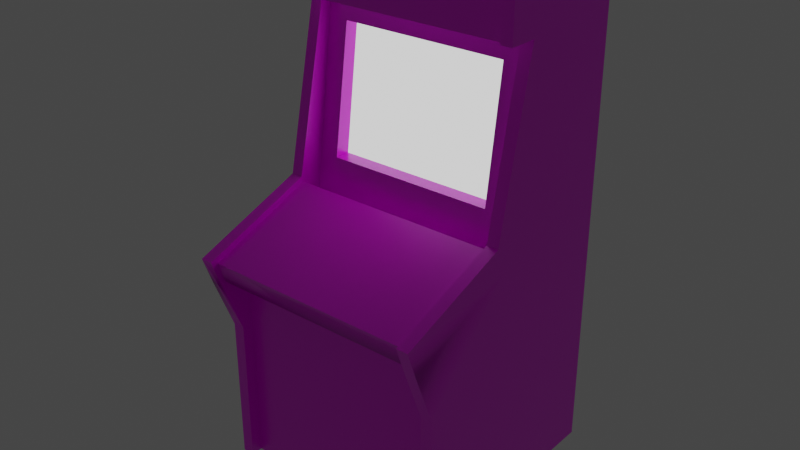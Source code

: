 # Source: Arcade_Cabinet.blend  (saved by Blender 2.91.10; exported with 4.5.12 LTS)
import bpy
from mathutils import Matrix  # noqa: F401  (used for matrix-valued properties, if any)

bpy.ops.wm.read_factory_settings(use_empty=True)
scene = bpy.context.scene
scene.name = 'Scene'

# ---- collections
col_collection = bpy.data.collections.new('Collection'); scene.collection.children.link(col_collection)

# ---- images (referenced by path relative to the original .blend; pixels are not part of the script)
import os
ASSET_DIR = os.environ.get("B2B_ASSET_DIR", "")  # directory of the original .blend (textures are referenced by path, not embedded)
HERE = os.path.dirname(os.path.abspath(__file__))  # packed textures are extracted next to this script under _unpacked/

def load_image(name, relpath, width, height, colorspace="sRGB"):
    """Load a texture the original file referenced (path relative to the .blend, or extracted next to this script)."""
    p = next((c for c in (os.path.join(HERE, relpath), os.path.join(ASSET_DIR, relpath)) if relpath and os.path.exists(c)), "")
    if p:
        img = bpy.data.images.load(p, check_existing=True)
        img.name = name
    else:  # same state as the original file: an image datablock whose file is absent (Cycles renders it pink)
        img = bpy.data.images.new(name, width, height)
        img.source = "FILE"
        img.filepath = "//" + (relpath or name)
    img.colorspace_settings.name = colorspace
    return img
img_cabinet_texture = load_image('Cabinet Texture', 'Textures/Arcade Cabinet/Base Cabinet Texture.png', 1024, 1024, 'sRGB')

# ---- materials (node trees are filled in below, after node groups)
mat_cabinet_wall = bpy.data.materials.new('Cabinet Wall')
mat_cabinet_wall.alpha_threshold = 0.0
mat_cabinet_wall.use_backface_culling = True
mat_cabinet_wall.use_transparent_shadow = False
mat_cabinet_wall.line_color = (0.0, 0.0, 0.0, 1.0)
mat_cabinet_screen = bpy.data.materials.new('Cabinet Screen')
mat_cabinet_screen.use_transparent_shadow = False

# ---- node groups
ng_auto_smooth = bpy.data.node_groups.new('Auto Smooth', 'GeometryNodeTree')
_s = ng_auto_smooth.interface.new_socket(name='Geometry', in_out='OUTPUT', socket_type='NodeSocketGeometry')
_s = ng_auto_smooth.interface.new_socket(name='Geometry', in_out='INPUT', socket_type='NodeSocketGeometry')
_s = ng_auto_smooth.interface.new_socket(name='Angle', in_out='INPUT', socket_type='NodeSocketFloat')
_s.subtype = 'ANGLE'
_s.min_value = 0.0
_s.max_value = 3.142
ng_auto_smooth.is_modifier = True
_N = ng_auto_smooth.nodes; _L = ng_auto_smooth.links
n0 = _N.new('NodeGroupOutput'); n0.name = 'Group Output'; n0.location = (480, -100)
n1 = _N.new('NodeGroupInput'); n1.name = 'Group Input'; n1.location = (-420, -300)
n2 = _N.new('NodeGroupInput'); n2.name = 'Group Input.001'; n2.location = (-60, -100)
n3 = _N.new('GeometryNodeSetShadeSmooth'); n3.name = 'Set Shade Smooth'; n3.location = (120, -100)
n3.domain = 'EDGE'
n4 = _N.new('GeometryNodeSetShadeSmooth'); n4.name = 'Set Shade Smooth.001'; n4.location = (300, -100)
n5 = _N.new('GeometryNodeInputMeshEdgeAngle'); n5.name = 'Edge Angle'; n5.location = (-420, -220)
n6 = _N.new('GeometryNodeInputEdgeSmooth'); n6.name = 'Is Edge Smooth'; n6.location = (-60, -160)
n7 = _N.new('GeometryNodeInputShadeSmooth'); n7.name = 'Is Face Smooth'; n7.location = (-240, -340)
n8 = _N.new('FunctionNodeBooleanMath'); n8.name = 'Boolean Math'; n8.location = (-60, -220)
n9 = _N.new('FunctionNodeCompare'); n9.name = 'Compare'; n9.location = (-240, -180)
n9.operation = 'LESS_EQUAL'
_L.new(n5.outputs[0], n9.inputs[0])
_L.new(n4.outputs[0], n0.inputs[0])
_L.new(n1.outputs[1], n9.inputs[1])
_L.new(n9.outputs[0], n8.inputs[0])
_L.new(n7.outputs[0], n8.inputs[1])
_L.new(n2.outputs[0], n3.inputs[0])
_L.new(n6.outputs[0], n3.inputs[1])
_L.new(n3.outputs[0], n4.inputs[0])
_L.new(n8.outputs[0], n3.inputs[2])
n0.is_active_output = True

# ---- material node trees
mat_cabinet_wall.use_nodes = True; mat_cabinet_wall.node_tree.nodes.clear()
_N = mat_cabinet_wall.node_tree.nodes; _L = mat_cabinet_wall.node_tree.links
n0 = _N.new('ShaderNodeOutputMaterial'); n0.name = 'Material Output'; n0.location = (300, 300)
n1 = _N.new('ShaderNodeBsdfPrincipled'); n1.name = 'Principled BSDF'; n1.location = (10, 300)
n1.distribution = 'GGX'
n1.subsurface_method = 'BURLEY'
n1.inputs[2].default_value = 0.3
n1.inputs[3].default_value = 1.55
n1.inputs[27].default_value = (0.0, 0.0, 0.0, 1.0)
n1.inputs[28].default_value = 1.0
n2 = _N.new('ShaderNodeTexImage'); n2.name = 'Image Texture'; n2.location = (-280, 280)
n2.image = img_cabinet_texture
_L.new(n1.outputs[0], n0.inputs[0])
_L.new(n2.outputs[0], n1.inputs[0])
n0.is_active_output = True
mat_cabinet_screen.use_nodes = True; mat_cabinet_screen.node_tree.nodes.clear()
_N = mat_cabinet_screen.node_tree.nodes; _L = mat_cabinet_screen.node_tree.links
n0 = _N.new('ShaderNodeOutputMaterial'); n0.name = 'Material Output'; n0.location = (300, 300)
n1 = _N.new('ShaderNodeEmission'); n1.name = 'Emission'; n1.location = (10, 300)
_L.new(n1.outputs[0], n0.inputs[0])
n0.is_active_output = True

# ---- world
world_world = bpy.data.worlds.new('World'); scene.world = world_world
world_world.use_nodes = True; world_world.node_tree.nodes.clear()
_N = world_world.node_tree.nodes; _L = world_world.node_tree.links
n0 = _N.new('ShaderNodeOutputWorld'); n0.name = 'World Output'; n0.location = (300, 300)
n1 = _N.new('ShaderNodeBackground'); n1.name = 'Background'; n1.location = (10, 300)
n1.inputs[0].default_value = (0.05088, 0.05088, 0.05088, 1.0)
_L.new(n1.outputs[0], n0.inputs[0])
n0.is_active_output = True
world_world.color = (0.05088, 0.05088, 0.05088)
world_world.use_sun_shadow = False
world_world.sun_shadow_jitter_overblur = 0.0

# ---- meshes
me_plane = bpy.data.meshes.new('Plane')
me_plane.from_pydata([(-1.0, -0.875, 0.0), (1.0, -0.875, 0.0), (-1.0, 1.0, 0.0), (1.0, 1.0, 0.0), (-1.0, -0.171, 2.077), (1.0, -0.171, 2.077), (-0.9, -0.875, 0.0), (0.9, -0.875, 0.0), (-0.9, -0.875, 1.75), (0.9, -0.875, 1.75), (0.9, -0.975, 0.0), (1.0, -0.975, 0.0), (-1.0, -0.975, 0.0), (-0.9, -0.975, 0.0), (1.0, -0.975, 1.25), (0.9, -0.975, 1.25), (-1.0, -0.975, 1.25), (-0.9, -0.975, 1.25), (-0.9, -1.111, 1.735), (0.9, -1.111, 1.735), (0.9, -1.179, 1.923), (-0.9, -1.179, 1.923), (-1.0, -1.158, 1.718), (1.0, -1.158, 1.718), (0.9, -1.158, 1.718), (-0.9, -1.158, 1.718), (-0.9, -0.2394, 2.265), (0.9, -0.2394, 2.265), (-1.0, -0.2565, 2.312), (0.9, -0.2565, 2.312), (1.0, -0.2565, 2.312), (-0.9, -1.243, 1.953), (-1.0, -1.243, 1.953), (1.0, -1.243, 1.953), (0.9, -1.243, 1.953), (-0.9, -0.2565, 2.312), (-0.72, -0.03634, 2.456), (0.72, -0.03634, 2.456), (1.0, 1.0, 3.75), (-1.0, 1.0, 3.75), (-0.72, 0.1154, 3.532), (0.72, 0.1154, 3.532), (-1.0, 1.0, 3.85), (1.0, 1.0, 3.85), (0.0, -0.03634, 2.456), (0.0, 0.1154, 3.532), (0.0, -0.07095, 2.077), (0.0, 0.15, 3.75), (-0.72, 0.09628, 2.453), (0.72, 0.09628, 2.453), (-0.72, 0.2335, 3.521), (0.72, 0.234, 3.525), (0.0, 0.09628, 2.453), (0.0, 0.2335, 3.521), (-0.9, -0.07095, 2.077), (-0.9, 0.15, 3.75), (0.9, 0.15, 3.75), (0.9, -0.07095, 2.077), (-0.9, 0.05086, 3.75), (-1.0, 0.05086, 3.75), (1.0, 0.05086, 3.75), (0.9, 0.05086, 3.75), (0.9, -0.171, 2.077), (-0.9, -0.171, 2.077), (1.0, -0.1991, 4.25), (0.9, -0.1991, 4.25), (-0.9, -0.15, 4.25), (-0.9, -0.1991, 4.25), (-1.0, -0.1991, 4.25), (0.9, -0.15, 4.25), (0.9, -0.15, 3.75), (-0.9, -0.15, 3.75), (-0.9, -0.1991, 3.75), (-1.0, -0.1991, 3.75), (1.0, -0.1991, 3.75), (0.9, -0.1991, 3.75), (1.0, 0.2, 4.25), (-1.0, 0.2, 4.25), (0.9, 1.0, 3.85), (-0.9, 1.0, 3.85), (-0.9, 0.2, 4.25), (0.9, 0.2, 4.25)], [], [(0, 2, 3, 1, 7, 6), (5, 23, 14, 11, 1, 3, 38, 60, 30), (18, 25, 22, 4, 63, 62, 5, 23, 24, 19), (20, 27, 26, 21), (7, 1, 11, 10), (6, 7, 9, 8), (0, 12, 16, 22, 4, 28, 59, 39, 2), (22, 16, 17, 25), (13, 6, 8, 18, 25, 17), (0, 6, 13, 12), (10, 11, 14, 15), (12, 13, 17, 16), (19, 20, 21, 18), (27, 20, 19, 24, 34, 29), (29, 34, 33, 30), (7, 10, 15, 24, 19, 9), (15, 14, 23, 24), (18, 8, 9, 19), (25, 31, 32, 22), (28, 32, 31, 35), (5, 30, 33, 23), (18, 21, 26, 35, 31, 25), (4, 22, 32, 28), (23, 33, 34, 24), (39, 59, 73, 68, 77, 42), (57, 56, 47, 45, 41, 37, 44, 46), (36, 44, 52, 48), (52, 49, 51, 53, 50, 48), (41, 45, 53, 51), (37, 41, 51, 49), (45, 40, 50, 53), (44, 37, 49, 52), (40, 36, 48, 50), (46, 44, 36, 40, 45, 47, 55, 54), (26, 63, 54, 55, 58, 35), (59, 28, 35, 58), (27, 29, 61, 56, 57, 62), (29, 30, 60, 61), (26, 27, 62, 63), (57, 54, 63, 62), (3, 2, 39, 38), (70, 75, 65, 69), (38, 39, 42, 79, 78, 43), (75, 74, 64, 65), (73, 72, 67, 68), (70, 69, 66, 71), (77, 68, 67, 66, 69, 65, 64, 76, 81, 80), (60, 38, 43, 76, 64, 74), (67, 72, 71, 66), (59, 58, 55, 47, 56, 61, 60, 74, 75, 70, 71, 72, 73), (78, 81, 76, 43), (42, 77, 80, 79), (80, 81, 56, 55), (80, 55, 79), (81, 78, 56), (79, 55, 56, 78)])
me_plane.polygons.foreach_set('use_smooth', [True] * 56)
me_plane.polygons.foreach_set('material_index', [0, 0, 0, 0, 0, 0, 0, 0, 0, 0, 0, 0, 0, 0, 0, 0, 0, 0, 0, 0, 0, 0, 0, 0, 0, 0, 0, 1, 0, 0, 0, 0, 0, 0, 0, 0, 0, 0, 0, 0, 0, 0, 0, 0, 0, 0, 0, 0, 0, 0, 0, 0, 0, 0, 0, 0])
_uv = me_plane.uv_layers.new(name='UVMap')
_uv.uv.foreach_set('vector', [0.1972, 0.4609, 0.01859, 0.4609, 0.01859, 0.6515, 0.1972, 0.6515, 0.1972, 0.642, 0.1972, 0.4704, 0.1302, 0.2166, 0.2243, 0.1823, 0.2068, 0.1377, 0.2068, 0.01859, 0.1973, 0.01859, 0.01859, 0.01859, 0.01859, 0.376, 0.1091, 0.376, 0.1384, 0.239, 0.02312, 0.8698, 0.01859, 0.8698, 0.01859, 0.8793, 0.1136, 0.8793, 0.1136, 0.8698, 0.1136, 0.6982, 0.1136, 0.6887, 0.01859, 0.6887, 0.01859, 0.6982, 0.02312, 0.6982, 0.7948, 0.5936, 0.8881, 0.5936, 0.8881, 0.4221, 0.7948, 0.4221, 0.1972, 0.642, 0.1972, 0.6515, 0.2068, 0.6515, 0.2068, 0.642, 0.2439, 0.4609, 0.2439, 0.6324, 0.4104, 0.6324, 0.4104, 0.4609, 0.3047, 0.01859, 0.2951, 0.01859, 0.2951, 0.1377, 0.2777, 0.1823, 0.3718, 0.2166, 0.3636, 0.239, 0.3929, 0.376, 0.4834, 0.376, 0.4834, 0.01859, 0.9348, 0.5708, 0.9348, 0.5252, 0.9253, 0.5252, 0.9253, 0.5708, 0.7487, 0.7941, 0.7576, 0.7907, 0.6974, 0.6351, 0.677, 0.6445, 0.6734, 0.6477, 0.7057, 0.683, 0.1972, 0.4609, 0.1972, 0.4704, 0.2068, 0.4704, 0.2068, 0.4609, 0.9785, 0.6308, 0.969, 0.6308, 0.969, 0.7497, 0.9785, 0.7497, 0.9348, 0.4063, 0.9253, 0.4063, 0.9253, 0.5252, 0.9348, 0.5252, 0.4659, 0.6887, 0.4476, 0.6887, 0.4476, 0.8603, 0.4659, 0.8603, 0.5991, 0.6487, 0.5273, 0.586, 0.5399, 0.5716, 0.5363, 0.5685, 0.5206, 0.5864, 0.5959, 0.6523, 0.9038, 0.9375, 0.9038, 0.8396, 0.8943, 0.8396, 0.8943, 0.9375, 0.6205, 0.4255, 0.6116, 0.4221, 0.5686, 0.5332, 0.5363, 0.5685, 0.5399, 0.5716, 0.5603, 0.581, 0.9785, 0.7497, 0.969, 0.7497, 0.969, 0.7953, 0.9785, 0.7953, 0.02312, 0.8698, 0.04561, 0.8698, 0.04561, 0.6982, 0.02312, 0.6982, 0.9253, 0.5708, 0.9253, 0.5936, 0.9348, 0.5936, 0.9348, 0.5708, 0.2535, 0.9763, 0.2535, 0.8784, 0.2439, 0.8784, 0.2439, 0.9763, 0.1302, 0.2166, 0.1384, 0.239, 0.2324, 0.2047, 0.2243, 0.1823, 0.677, 0.6445, 0.6644, 0.6302, 0.7362, 0.5675, 0.733, 0.5639, 0.6577, 0.6297, 0.6734, 0.6477, 0.3718, 0.2166, 0.2777, 0.1823, 0.2696, 0.2047, 0.3636, 0.239, 0.969, 0.7953, 0.969, 0.8182, 0.9785, 0.8182, 0.9785, 0.7953, 0.4834, 0.376, 0.3929, 0.376, 0.3691, 0.376, 0.3691, 0.4237, 0.4071, 0.4237, 0.4834, 0.3856, 0.2439, 0.8412, 0.4018, 0.8412, 0.4018, 0.7554, 0.3812, 0.7554, 0.3812, 0.824, 0.2798, 0.824, 0.2798, 0.7554, 0.2439, 0.7554, 0.8934, 0.2274, 0.8934, 0.296, 0.9059, 0.296, 0.9059, 0.2274, 0.7484, 0.315, 0.7484, 0.3837, 0.8495, 0.3837, 0.8491, 0.315, 0.8491, 0.2464, 0.7484, 0.2464, 0.9543, 0.3646, 0.9543, 0.296, 0.9431, 0.296, 0.9431, 0.3646, 0.8073, 0.9441, 0.8073, 0.8405, 0.7961, 0.8396, 0.7948, 0.9425, 0.9543, 0.296, 0.9543, 0.2274, 0.9431, 0.2274, 0.9431, 0.296, 0.8934, 0.296, 0.8934, 0.3646, 0.9059, 0.3646, 0.9059, 0.296, 0.8571, 0.9431, 0.8571, 0.8396, 0.8445, 0.8411, 0.8458, 0.9437, 0.2439, 0.7554, 0.2798, 0.7554, 0.2798, 0.6868, 0.3812, 0.6868, 0.3812, 0.7554, 0.4018, 0.7554, 0.4018, 0.6696, 0.2439, 0.6696, 0.7362, 0.5675, 0.7487, 0.5818, 0.7576, 0.5784, 0.7197, 0.4221, 0.7109, 0.4255, 0.733, 0.5639, 0.7448, 0.9663, 0.7448, 0.8313, 0.7352, 0.8313, 0.7352, 0.9663, 0.5991, 0.6487, 0.5959, 0.6523, 0.5738, 0.7907, 0.5826, 0.7941, 0.6205, 0.6378, 0.6116, 0.6343, 0.698, 0.8313, 0.6885, 0.8313, 0.6885, 0.9663, 0.698, 0.9663, 0.9135, 0.6308, 0.9135, 0.8024, 0.9318, 0.8024, 0.9318, 0.6308, 0.9814, 0.5778, 0.9814, 0.4063, 0.972, 0.4063, 0.972, 0.5778, 0.7112, 0.01859, 0.5206, 0.01859, 0.5206, 0.3754, 0.7112, 0.3754, 0.3888, 0.8784, 0.3841, 0.8784, 0.3841, 0.926, 0.3888, 0.926, 0.7112, 0.3754, 0.5206, 0.3754, 0.5206, 0.3849, 0.5301, 0.3849, 0.7017, 0.3849, 0.7112, 0.3849, 0.3002, 0.8784, 0.2907, 0.8784, 0.2907, 0.926, 0.3002, 0.926, 0.3469, 0.8784, 0.3374, 0.8784, 0.3374, 0.926, 0.3469, 0.926, 0.1984, 0.8603, 0.1508, 0.8603, 0.1508, 0.6887, 0.1984, 0.6887, 0.7861, 0.01859, 0.7484, 0.01859, 0.7484, 0.02813, 0.753, 0.02813, 0.753, 0.1997, 0.7484, 0.1997, 0.7484, 0.2092, 0.7861, 0.2092, 0.7861, 0.1997, 0.7861, 0.02813, 0.1091, 0.376, 0.01859, 0.376, 0.01859, 0.3856, 0.09485, 0.4237, 0.1329, 0.4237, 0.1329, 0.376, 0.1555, 0.9451, 0.1555, 0.8975, 0.1508, 0.8975, 0.1508, 0.9451, 0.4714, 0.6515, 0.4714, 0.642, 0.4809, 0.642, 0.4809, 0.5562, 0.4809, 0.4704, 0.4714, 0.4704, 0.4714, 0.4609, 0.4476, 0.4609, 0.4476, 0.4704, 0.4523, 0.4704, 0.4523, 0.642, 0.4476, 0.642, 0.4476, 0.6515, 0.8562, 0.1997, 0.7861, 0.1997, 0.7861, 0.2092, 0.8562, 0.2092, 0.8562, 0.01859, 0.7861, 0.01859, 0.7861, 0.02813, 0.8562, 0.02813, 0.8934, 0.01859, 0.8934, 0.1902, 0.9407, 0.1902, 0.9407, 0.01859, 0.5206, 0.9026, 0.5674, 0.9129, 0.5674, 0.8313, 0.6045, 0.8416, 0.6513, 0.9129, 0.6513, 0.8313, 0.7948, 0.8024, 0.8764, 0.8024, 0.8764, 0.6308, 0.7948, 0.6308])
me_plane.materials.append(mat_cabinet_wall)
me_plane.materials.append(mat_cabinet_screen)
me_plane.use_remesh_fix_poles = True
me_plane.use_remesh_preserve_attributes = False
me_plane.use_mirror_vertex_groups = False
me_plane.update()

# ---- objects
ob_cabinet = bpy.data.objects.new('Cabinet', me_plane)

# ---- transforms, parenting, visibility, modifiers, constraints
ob_cabinet.location = (0.0, 0.0, 0.0)
ob_cabinet.lineart.crease_threshold = 0.0
_m = ob_cabinet.modifiers.new('Auto Smooth', 'NODES')
_m.node_group = ng_auto_smooth
_gi = [s.identifier for s in ng_auto_smooth.interface.items_tree if s.item_type == 'SOCKET' and s.in_out == 'INPUT']
_m[_gi[1]] = 0.5236  # Angle

# ---- collection membership
col_collection.objects.link(ob_cabinet)

# ---- scene / render settings (as saved in the file)
scene.frame_start = 1; scene.frame_end = 250; scene.frame_set(1)
scene.render.engine = 'BLENDER_EEVEE_NEXT'
scene.cycles.use_denoising = False
scene.cycles.samples = 128
scene.cycles.sampling_pattern = 'TABULATED_SOBOL'
scene.cycles.use_adaptive_sampling = False
scene.cycles.use_light_tree = False
scene.view_settings.view_transform = 'Filmic'
bpy.context.view_layer.update()

# ---- added for rendering (the .blend has no active camera): camera
cam_auto = bpy.data.cameras.new('AutoCamera')
cam_auto.lens = 50.0
cam_auto.sensor_width = 36.0
cam_auto.clip_end = 1000.0
ob_auto_camera = bpy.data.objects.new('AutoCamera', cam_auto)
scene.collection.objects.link(ob_auto_camera)
ob_auto_camera.location = (4.81598, -5.90075, 5.97779)
ob_auto_camera.rotation_euler = (1.09748, -7.21219e-08, 0.694738)
scene.camera = ob_auto_camera
bpy.context.view_layer.update()
